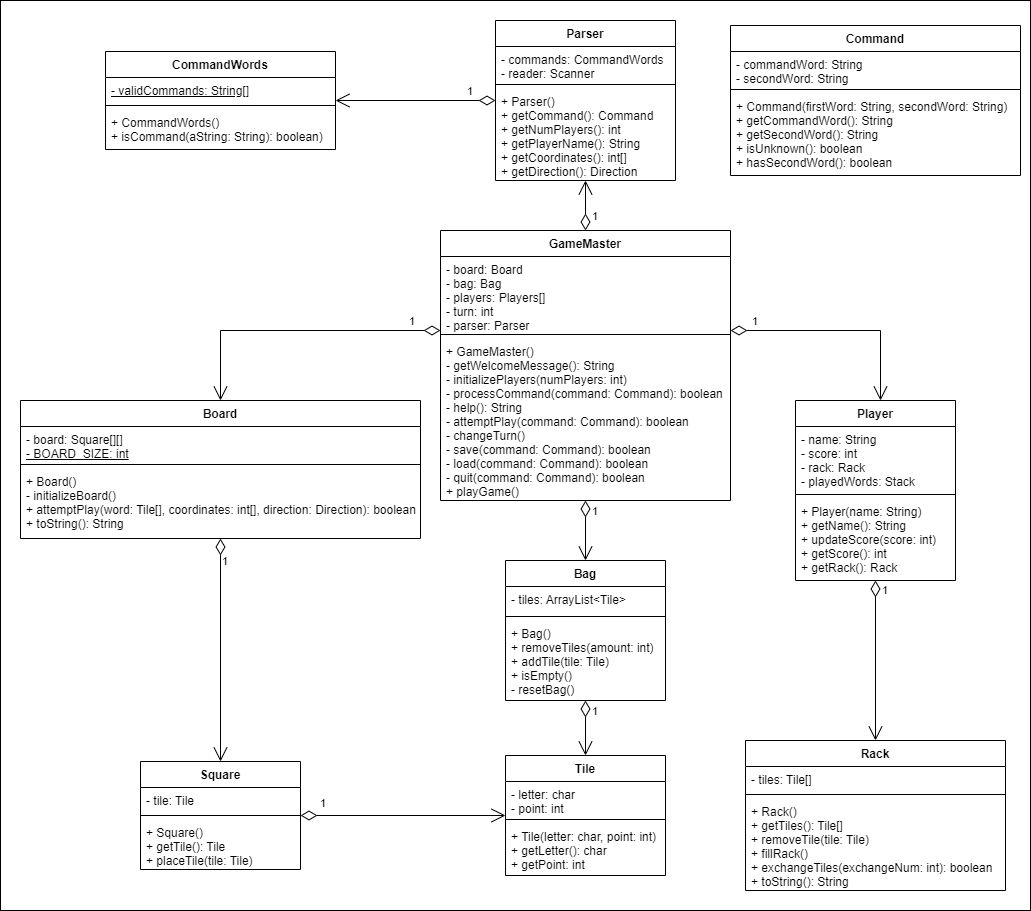

The diagram above was exported from draw.io. Its source (the exported page's mxGraphModel, read from the mxfile embedded in the PNG):
<mxGraphModel dx="1718" dy="591" grid="1" gridSize="10" guides="1" tooltips="1" connect="1" arrows="1" fold="1" page="1" pageScale="1" pageWidth="850" pageHeight="1100" math="0" shadow="0">
  <root>
    <mxCell id="0" />
    <mxCell id="1" parent="0" />
    <mxCell id="_NDRWsEpgLlSJMD4c0Te-43" value="" style="html=1;" parent="1" vertex="1">
      <mxGeometry x="-110" y="90" width="1030" height="910" as="geometry" />
    </mxCell>
    <mxCell id="_NDRWsEpgLlSJMD4c0Te-1" value="GameMaster" style="swimlane;fontStyle=1;align=center;verticalAlign=top;childLayout=stackLayout;horizontal=1;startSize=26;horizontalStack=0;resizeParent=1;resizeParentMax=0;resizeLast=0;collapsible=1;marginBottom=0;" parent="1" vertex="1">
      <mxGeometry x="330" y="320" width="290" height="270" as="geometry" />
    </mxCell>
    <mxCell id="_NDRWsEpgLlSJMD4c0Te-2" value="- board: Board&#10;- bag: Bag&#10;- players: Players[]&#10;- turn: int&#10;- parser: Parser" style="text;strokeColor=none;fillColor=none;align=left;verticalAlign=top;spacingLeft=4;spacingRight=4;overflow=hidden;rotatable=0;points=[[0,0.5],[1,0.5]];portConstraint=eastwest;" parent="_NDRWsEpgLlSJMD4c0Te-1" vertex="1">
      <mxGeometry y="26" width="290" height="74" as="geometry" />
    </mxCell>
    <mxCell id="_NDRWsEpgLlSJMD4c0Te-3" value="" style="line;strokeWidth=1;fillColor=none;align=left;verticalAlign=middle;spacingTop=-1;spacingLeft=3;spacingRight=3;rotatable=0;labelPosition=right;points=[];portConstraint=eastwest;strokeColor=inherit;" parent="_NDRWsEpgLlSJMD4c0Te-1" vertex="1">
      <mxGeometry y="100" width="290" height="8" as="geometry" />
    </mxCell>
    <mxCell id="_NDRWsEpgLlSJMD4c0Te-4" value="+ GameMaster()&#10;- getWelcomeMessage(): String&#10;- initializePlayers(numPlayers: int)&#10;- processCommand(command: Command): boolean&#10;- help(): String&#10;- attemptPlay(command: Command): boolean&#10;- changeTurn()&#10;- save(command: Command): boolean&#10;- load(command: Command): boolean&#10;- quit(command: Command): boolean&#10;+ playGame()" style="text;strokeColor=none;fillColor=none;align=left;verticalAlign=top;spacingLeft=4;spacingRight=4;overflow=hidden;rotatable=0;points=[[0,0.5],[1,0.5]];portConstraint=eastwest;" parent="_NDRWsEpgLlSJMD4c0Te-1" vertex="1">
      <mxGeometry y="108" width="290" height="162" as="geometry" />
    </mxCell>
    <mxCell id="_NDRWsEpgLlSJMD4c0Te-9" value="Board" style="swimlane;fontStyle=1;align=center;verticalAlign=top;childLayout=stackLayout;horizontal=1;startSize=26;horizontalStack=0;resizeParent=1;resizeParentMax=0;resizeLast=0;collapsible=1;marginBottom=0;" parent="1" vertex="1">
      <mxGeometry x="-90" y="490" width="400" height="138" as="geometry" />
    </mxCell>
    <mxCell id="_NDRWsEpgLlSJMD4c0Te-10" value="- board: Square[][]&lt;br&gt;&lt;u&gt;- BOARD_SIZE: int&lt;/u&gt;" style="text;strokeColor=none;fillColor=none;align=left;verticalAlign=top;spacingLeft=4;spacingRight=4;overflow=hidden;rotatable=0;points=[[0,0.5],[1,0.5]];portConstraint=eastwest;html=1;" parent="_NDRWsEpgLlSJMD4c0Te-9" vertex="1">
      <mxGeometry y="26" width="400" height="34" as="geometry" />
    </mxCell>
    <mxCell id="_NDRWsEpgLlSJMD4c0Te-11" value="" style="line;strokeWidth=1;fillColor=none;align=left;verticalAlign=middle;spacingTop=-1;spacingLeft=3;spacingRight=3;rotatable=0;labelPosition=right;points=[];portConstraint=eastwest;strokeColor=inherit;" parent="_NDRWsEpgLlSJMD4c0Te-9" vertex="1">
      <mxGeometry y="60" width="400" height="8" as="geometry" />
    </mxCell>
    <mxCell id="_NDRWsEpgLlSJMD4c0Te-12" value="+ Board()&#10;- initializeBoard()&#10;+ attemptPlay(word: Tile[], coordinates: int[], direction: Direction): boolean&#10;+ toString(): String" style="text;strokeColor=none;fillColor=none;align=left;verticalAlign=top;spacingLeft=4;spacingRight=4;overflow=hidden;rotatable=0;points=[[0,0.5],[1,0.5]];portConstraint=eastwest;" parent="_NDRWsEpgLlSJMD4c0Te-9" vertex="1">
      <mxGeometry y="68" width="400" height="70" as="geometry" />
    </mxCell>
    <mxCell id="_NDRWsEpgLlSJMD4c0Te-13" value="Bag" style="swimlane;fontStyle=1;align=center;verticalAlign=top;childLayout=stackLayout;horizontal=1;startSize=26;horizontalStack=0;resizeParent=1;resizeParentMax=0;resizeLast=0;collapsible=1;marginBottom=0;" parent="1" vertex="1">
      <mxGeometry x="395" y="650" width="160" height="140" as="geometry" />
    </mxCell>
    <mxCell id="_NDRWsEpgLlSJMD4c0Te-14" value="- tiles: ArrayList&lt;Tile&gt;" style="text;strokeColor=none;fillColor=none;align=left;verticalAlign=top;spacingLeft=4;spacingRight=4;overflow=hidden;rotatable=0;points=[[0,0.5],[1,0.5]];portConstraint=eastwest;" parent="_NDRWsEpgLlSJMD4c0Te-13" vertex="1">
      <mxGeometry y="26" width="160" height="26" as="geometry" />
    </mxCell>
    <mxCell id="_NDRWsEpgLlSJMD4c0Te-15" value="" style="line;strokeWidth=1;fillColor=none;align=left;verticalAlign=middle;spacingTop=-1;spacingLeft=3;spacingRight=3;rotatable=0;labelPosition=right;points=[];portConstraint=eastwest;strokeColor=inherit;" parent="_NDRWsEpgLlSJMD4c0Te-13" vertex="1">
      <mxGeometry y="52" width="160" height="8" as="geometry" />
    </mxCell>
    <mxCell id="_NDRWsEpgLlSJMD4c0Te-16" value="+ Bag()&#10;+ removeTiles(amount: int)&#10;+ addTile(tile: Tile)&#10;+ isEmpty()&#10;- resetBag()" style="text;strokeColor=none;fillColor=none;align=left;verticalAlign=top;spacingLeft=4;spacingRight=4;overflow=hidden;rotatable=0;points=[[0,0.5],[1,0.5]];portConstraint=eastwest;" parent="_NDRWsEpgLlSJMD4c0Te-13" vertex="1">
      <mxGeometry y="60" width="160" height="80" as="geometry" />
    </mxCell>
    <mxCell id="_NDRWsEpgLlSJMD4c0Te-17" value="Square" style="swimlane;fontStyle=1;align=center;verticalAlign=top;childLayout=stackLayout;horizontal=1;startSize=26;horizontalStack=0;resizeParent=1;resizeParentMax=0;resizeLast=0;collapsible=1;marginBottom=0;" parent="1" vertex="1">
      <mxGeometry x="30" y="851" width="160" height="108" as="geometry" />
    </mxCell>
    <mxCell id="_NDRWsEpgLlSJMD4c0Te-18" value="- tile: Tile" style="text;strokeColor=none;fillColor=none;align=left;verticalAlign=top;spacingLeft=4;spacingRight=4;overflow=hidden;rotatable=0;points=[[0,0.5],[1,0.5]];portConstraint=eastwest;" parent="_NDRWsEpgLlSJMD4c0Te-17" vertex="1">
      <mxGeometry y="26" width="160" height="24" as="geometry" />
    </mxCell>
    <mxCell id="_NDRWsEpgLlSJMD4c0Te-19" value="" style="line;strokeWidth=1;fillColor=none;align=left;verticalAlign=middle;spacingTop=-1;spacingLeft=3;spacingRight=3;rotatable=0;labelPosition=right;points=[];portConstraint=eastwest;strokeColor=inherit;" parent="_NDRWsEpgLlSJMD4c0Te-17" vertex="1">
      <mxGeometry y="50" width="160" height="8" as="geometry" />
    </mxCell>
    <mxCell id="_NDRWsEpgLlSJMD4c0Te-20" value="+ Square()&#10;+ getTile(): Tile&#10;+ placeTile(tile: Tile)" style="text;strokeColor=none;fillColor=none;align=left;verticalAlign=top;spacingLeft=4;spacingRight=4;overflow=hidden;rotatable=0;points=[[0,0.5],[1,0.5]];portConstraint=eastwest;" parent="_NDRWsEpgLlSJMD4c0Te-17" vertex="1">
      <mxGeometry y="58" width="160" height="50" as="geometry" />
    </mxCell>
    <mxCell id="_NDRWsEpgLlSJMD4c0Te-21" value="Tile" style="swimlane;fontStyle=1;align=center;verticalAlign=top;childLayout=stackLayout;horizontal=1;startSize=26;horizontalStack=0;resizeParent=1;resizeParentMax=0;resizeLast=0;collapsible=1;marginBottom=0;" parent="1" vertex="1">
      <mxGeometry x="395" y="845" width="160" height="120" as="geometry" />
    </mxCell>
    <mxCell id="_NDRWsEpgLlSJMD4c0Te-22" value="- letter: char&#10;- point: int" style="text;strokeColor=none;fillColor=none;align=left;verticalAlign=top;spacingLeft=4;spacingRight=4;overflow=hidden;rotatable=0;points=[[0,0.5],[1,0.5]];portConstraint=eastwest;" parent="_NDRWsEpgLlSJMD4c0Te-21" vertex="1">
      <mxGeometry y="26" width="160" height="34" as="geometry" />
    </mxCell>
    <mxCell id="_NDRWsEpgLlSJMD4c0Te-23" value="" style="line;strokeWidth=1;fillColor=none;align=left;verticalAlign=middle;spacingTop=-1;spacingLeft=3;spacingRight=3;rotatable=0;labelPosition=right;points=[];portConstraint=eastwest;strokeColor=inherit;" parent="_NDRWsEpgLlSJMD4c0Te-21" vertex="1">
      <mxGeometry y="60" width="160" height="8" as="geometry" />
    </mxCell>
    <mxCell id="_NDRWsEpgLlSJMD4c0Te-24" value="+ Tile(letter: char, point: int)&#10;+ getLetter(): char&#10;+ getPoint: int" style="text;strokeColor=none;fillColor=none;align=left;verticalAlign=top;spacingLeft=4;spacingRight=4;overflow=hidden;rotatable=0;points=[[0,0.5],[1,0.5]];portConstraint=eastwest;" parent="_NDRWsEpgLlSJMD4c0Te-21" vertex="1">
      <mxGeometry y="68" width="160" height="52" as="geometry" />
    </mxCell>
    <mxCell id="_NDRWsEpgLlSJMD4c0Te-25" value="Player" style="swimlane;fontStyle=1;align=center;verticalAlign=top;childLayout=stackLayout;horizontal=1;startSize=26;horizontalStack=0;resizeParent=1;resizeParentMax=0;resizeLast=0;collapsible=1;marginBottom=0;" parent="1" vertex="1">
      <mxGeometry x="685" y="490" width="160" height="180" as="geometry" />
    </mxCell>
    <mxCell id="_NDRWsEpgLlSJMD4c0Te-26" value="- name: String&#10;- score: int&#10;- rack: Rack&#10;- playedWords: Stack" style="text;strokeColor=none;fillColor=none;align=left;verticalAlign=top;spacingLeft=4;spacingRight=4;overflow=hidden;rotatable=0;points=[[0,0.5],[1,0.5]];portConstraint=eastwest;" parent="_NDRWsEpgLlSJMD4c0Te-25" vertex="1">
      <mxGeometry y="26" width="160" height="64" as="geometry" />
    </mxCell>
    <mxCell id="_NDRWsEpgLlSJMD4c0Te-27" value="" style="line;strokeWidth=1;fillColor=none;align=left;verticalAlign=middle;spacingTop=-1;spacingLeft=3;spacingRight=3;rotatable=0;labelPosition=right;points=[];portConstraint=eastwest;strokeColor=inherit;" parent="_NDRWsEpgLlSJMD4c0Te-25" vertex="1">
      <mxGeometry y="90" width="160" height="8" as="geometry" />
    </mxCell>
    <mxCell id="_NDRWsEpgLlSJMD4c0Te-28" value="+ Player(name: String)&#10;+ getName(): String&#10;+ updateScore(score: int)&#10;+ getScore(): int&#10;+ getRack(): Rack" style="text;strokeColor=none;fillColor=none;align=left;verticalAlign=top;spacingLeft=4;spacingRight=4;overflow=hidden;rotatable=0;points=[[0,0.5],[1,0.5]];portConstraint=eastwest;" parent="_NDRWsEpgLlSJMD4c0Te-25" vertex="1">
      <mxGeometry y="98" width="160" height="82" as="geometry" />
    </mxCell>
    <mxCell id="_NDRWsEpgLlSJMD4c0Te-29" value="Rack" style="swimlane;fontStyle=1;align=center;verticalAlign=top;childLayout=stackLayout;horizontal=1;startSize=26;horizontalStack=0;resizeParent=1;resizeParentMax=0;resizeLast=0;collapsible=1;marginBottom=0;" parent="1" vertex="1">
      <mxGeometry x="635" y="830" width="260" height="150" as="geometry" />
    </mxCell>
    <mxCell id="_NDRWsEpgLlSJMD4c0Te-30" value="- tiles: Tile[]" style="text;strokeColor=none;fillColor=none;align=left;verticalAlign=top;spacingLeft=4;spacingRight=4;overflow=hidden;rotatable=0;points=[[0,0.5],[1,0.5]];portConstraint=eastwest;" parent="_NDRWsEpgLlSJMD4c0Te-29" vertex="1">
      <mxGeometry y="26" width="260" height="24" as="geometry" />
    </mxCell>
    <mxCell id="_NDRWsEpgLlSJMD4c0Te-31" value="" style="line;strokeWidth=1;fillColor=none;align=left;verticalAlign=middle;spacingTop=-1;spacingLeft=3;spacingRight=3;rotatable=0;labelPosition=right;points=[];portConstraint=eastwest;strokeColor=inherit;" parent="_NDRWsEpgLlSJMD4c0Te-29" vertex="1">
      <mxGeometry y="50" width="260" height="8" as="geometry" />
    </mxCell>
    <mxCell id="_NDRWsEpgLlSJMD4c0Te-32" value="+ Rack()&#10;+ getTiles(): Tile[]&#10;+ removeTile(tile: Tile)&#10;+ fillRack()&#10;+ exchangeTiles(exchangeNum: int): boolean&#10;+ toString(): String" style="text;strokeColor=none;fillColor=none;align=left;verticalAlign=top;spacingLeft=4;spacingRight=4;overflow=hidden;rotatable=0;points=[[0,0.5],[1,0.5]];portConstraint=eastwest;" parent="_NDRWsEpgLlSJMD4c0Te-29" vertex="1">
      <mxGeometry y="58" width="260" height="92" as="geometry" />
    </mxCell>
    <mxCell id="_NDRWsEpgLlSJMD4c0Te-33" value="1" style="endArrow=open;html=1;endSize=12;startArrow=diamondThin;startSize=14;startFill=0;edgeStyle=orthogonalEdgeStyle;align=left;verticalAlign=bottom;rounded=0;" parent="1" source="_NDRWsEpgLlSJMD4c0Te-1" target="_NDRWsEpgLlSJMD4c0Te-9" edge="1">
      <mxGeometry x="-0.7736" relative="1" as="geometry">
        <mxPoint x="190" y="700" as="sourcePoint" />
        <mxPoint x="350" y="700" as="targetPoint" />
        <mxPoint as="offset" />
        <Array as="points">
          <mxPoint x="110" y="420" />
        </Array>
      </mxGeometry>
    </mxCell>
    <mxCell id="_NDRWsEpgLlSJMD4c0Te-34" value="1" style="endArrow=open;html=1;endSize=12;startArrow=diamondThin;startSize=14;startFill=0;edgeStyle=orthogonalEdgeStyle;align=left;verticalAlign=bottom;rounded=0;" parent="1" source="_NDRWsEpgLlSJMD4c0Te-1" target="_NDRWsEpgLlSJMD4c0Te-13" edge="1">
      <mxGeometry x="-0.3333" y="5" relative="1" as="geometry">
        <mxPoint x="280" y="550" as="sourcePoint" />
        <mxPoint x="440" y="550" as="targetPoint" />
        <mxPoint as="offset" />
      </mxGeometry>
    </mxCell>
    <mxCell id="_NDRWsEpgLlSJMD4c0Te-35" value="1" style="endArrow=open;html=1;endSize=12;startArrow=diamondThin;startSize=14;startFill=0;edgeStyle=orthogonalEdgeStyle;align=left;verticalAlign=bottom;rounded=0;" parent="1" source="_NDRWsEpgLlSJMD4c0Te-1" target="_NDRWsEpgLlSJMD4c0Te-25" edge="1">
      <mxGeometry x="-0.8182" relative="1" as="geometry">
        <mxPoint x="450" y="460" as="sourcePoint" />
        <mxPoint x="610" y="460" as="targetPoint" />
        <mxPoint as="offset" />
        <Array as="points">
          <mxPoint x="770" y="420" />
        </Array>
      </mxGeometry>
    </mxCell>
    <mxCell id="_NDRWsEpgLlSJMD4c0Te-36" value="1" style="endArrow=open;html=1;endSize=12;startArrow=diamondThin;startSize=14;startFill=0;edgeStyle=orthogonalEdgeStyle;align=left;verticalAlign=bottom;rounded=0;" parent="1" source="_NDRWsEpgLlSJMD4c0Te-25" target="_NDRWsEpgLlSJMD4c0Te-29" edge="1">
      <mxGeometry x="-0.7647" y="5" relative="1" as="geometry">
        <mxPoint x="530" y="680" as="sourcePoint" />
        <mxPoint x="690" y="680" as="targetPoint" />
        <mxPoint as="offset" />
      </mxGeometry>
    </mxCell>
    <mxCell id="_NDRWsEpgLlSJMD4c0Te-40" value="1" style="endArrow=open;html=1;endSize=12;startArrow=diamondThin;startSize=14;startFill=0;edgeStyle=orthogonalEdgeStyle;align=left;verticalAlign=bottom;rounded=0;" parent="1" source="_NDRWsEpgLlSJMD4c0Te-13" target="_NDRWsEpgLlSJMD4c0Te-21" edge="1">
      <mxGeometry x="-0.2727" y="5" relative="1" as="geometry">
        <mxPoint x="410" y="770" as="sourcePoint" />
        <mxPoint x="570" y="770" as="targetPoint" />
        <mxPoint as="offset" />
      </mxGeometry>
    </mxCell>
    <mxCell id="_NDRWsEpgLlSJMD4c0Te-41" value="1" style="endArrow=open;html=1;endSize=12;startArrow=diamondThin;startSize=14;startFill=0;edgeStyle=orthogonalEdgeStyle;align=left;verticalAlign=bottom;rounded=0;" parent="1" source="_NDRWsEpgLlSJMD4c0Te-9" target="_NDRWsEpgLlSJMD4c0Te-17" edge="1">
      <mxGeometry x="-0.7117" relative="1" as="geometry">
        <mxPoint x="320" y="750" as="sourcePoint" />
        <mxPoint x="480" y="750" as="targetPoint" />
        <mxPoint as="offset" />
      </mxGeometry>
    </mxCell>
    <mxCell id="_NDRWsEpgLlSJMD4c0Te-42" value="1" style="endArrow=open;html=1;endSize=12;startArrow=diamondThin;startSize=14;startFill=0;edgeStyle=orthogonalEdgeStyle;align=left;verticalAlign=bottom;rounded=0;" parent="1" source="_NDRWsEpgLlSJMD4c0Te-17" target="_NDRWsEpgLlSJMD4c0Te-21" edge="1">
      <mxGeometry x="-0.8261" y="3" relative="1" as="geometry">
        <mxPoint x="240" y="869" as="sourcePoint" />
        <mxPoint x="400" y="869" as="targetPoint" />
        <mxPoint as="offset" />
      </mxGeometry>
    </mxCell>
    <mxCell id="DdKD6Whof1czNqlSxcWp-1" value="Parser" style="swimlane;fontStyle=1;align=center;verticalAlign=top;childLayout=stackLayout;horizontal=1;startSize=26;horizontalStack=0;resizeParent=1;resizeParentMax=0;resizeLast=0;collapsible=1;marginBottom=0;" parent="1" vertex="1">
      <mxGeometry x="385" y="110" width="180" height="160" as="geometry" />
    </mxCell>
    <mxCell id="DdKD6Whof1czNqlSxcWp-2" value="- commands: CommandWords&#10;- reader: Scanner" style="text;strokeColor=none;fillColor=none;align=left;verticalAlign=top;spacingLeft=4;spacingRight=4;overflow=hidden;rotatable=0;points=[[0,0.5],[1,0.5]];portConstraint=eastwest;" parent="DdKD6Whof1czNqlSxcWp-1" vertex="1">
      <mxGeometry y="26" width="180" height="34" as="geometry" />
    </mxCell>
    <mxCell id="DdKD6Whof1czNqlSxcWp-3" value="" style="line;strokeWidth=1;fillColor=none;align=left;verticalAlign=middle;spacingTop=-1;spacingLeft=3;spacingRight=3;rotatable=0;labelPosition=right;points=[];portConstraint=eastwest;strokeColor=inherit;" parent="DdKD6Whof1czNqlSxcWp-1" vertex="1">
      <mxGeometry y="60" width="180" height="8" as="geometry" />
    </mxCell>
    <mxCell id="DdKD6Whof1czNqlSxcWp-4" value="+ Parser()&#10;+ getCommand(): Command&#10;+ getNumPlayers(): int&#10;+ getPlayerName(): String&#10;+ getCoordinates(): int[]&#10;+ getDirection(): Direction" style="text;strokeColor=none;fillColor=none;align=left;verticalAlign=top;spacingLeft=4;spacingRight=4;overflow=hidden;rotatable=0;points=[[0,0.5],[1,0.5]];portConstraint=eastwest;" parent="DdKD6Whof1czNqlSxcWp-1" vertex="1">
      <mxGeometry y="68" width="180" height="92" as="geometry" />
    </mxCell>
    <mxCell id="DdKD6Whof1czNqlSxcWp-5" value="CommandWords" style="swimlane;fontStyle=1;align=center;verticalAlign=top;childLayout=stackLayout;horizontal=1;startSize=26;horizontalStack=0;resizeParent=1;resizeParentMax=0;resizeLast=0;collapsible=1;marginBottom=0;" parent="1" vertex="1">
      <mxGeometry x="-5" y="141" width="230" height="98" as="geometry" />
    </mxCell>
    <mxCell id="DdKD6Whof1czNqlSxcWp-6" value="&lt;u&gt;- validCommands: String[]&lt;/u&gt;" style="text;strokeColor=none;fillColor=none;align=left;verticalAlign=top;spacingLeft=4;spacingRight=4;overflow=hidden;rotatable=0;points=[[0,0.5],[1,0.5]];portConstraint=eastwest;html=1;" parent="DdKD6Whof1czNqlSxcWp-5" vertex="1">
      <mxGeometry y="26" width="230" height="24" as="geometry" />
    </mxCell>
    <mxCell id="DdKD6Whof1czNqlSxcWp-7" value="" style="line;strokeWidth=1;fillColor=none;align=left;verticalAlign=middle;spacingTop=-1;spacingLeft=3;spacingRight=3;rotatable=0;labelPosition=right;points=[];portConstraint=eastwest;strokeColor=inherit;" parent="DdKD6Whof1czNqlSxcWp-5" vertex="1">
      <mxGeometry y="50" width="230" height="8" as="geometry" />
    </mxCell>
    <mxCell id="DdKD6Whof1czNqlSxcWp-8" value="+ CommandWords()&#10;+ isCommand(aString: String): boolean)" style="text;strokeColor=none;fillColor=none;align=left;verticalAlign=top;spacingLeft=4;spacingRight=4;overflow=hidden;rotatable=0;points=[[0,0.5],[1,0.5]];portConstraint=eastwest;" parent="DdKD6Whof1czNqlSxcWp-5" vertex="1">
      <mxGeometry y="58" width="230" height="40" as="geometry" />
    </mxCell>
    <mxCell id="DdKD6Whof1czNqlSxcWp-9" value="Command" style="swimlane;fontStyle=1;align=center;verticalAlign=top;childLayout=stackLayout;horizontal=1;startSize=26;horizontalStack=0;resizeParent=1;resizeParentMax=0;resizeLast=0;collapsible=1;marginBottom=0;" parent="1" vertex="1">
      <mxGeometry x="620" y="115" width="290" height="150" as="geometry" />
    </mxCell>
    <mxCell id="DdKD6Whof1czNqlSxcWp-10" value="- commandWord: String&#10;- secondWord: String" style="text;strokeColor=none;fillColor=none;align=left;verticalAlign=top;spacingLeft=4;spacingRight=4;overflow=hidden;rotatable=0;points=[[0,0.5],[1,0.5]];portConstraint=eastwest;" parent="DdKD6Whof1czNqlSxcWp-9" vertex="1">
      <mxGeometry y="26" width="290" height="34" as="geometry" />
    </mxCell>
    <mxCell id="DdKD6Whof1czNqlSxcWp-11" value="" style="line;strokeWidth=1;fillColor=none;align=left;verticalAlign=middle;spacingTop=-1;spacingLeft=3;spacingRight=3;rotatable=0;labelPosition=right;points=[];portConstraint=eastwest;strokeColor=inherit;" parent="DdKD6Whof1czNqlSxcWp-9" vertex="1">
      <mxGeometry y="60" width="290" height="8" as="geometry" />
    </mxCell>
    <mxCell id="DdKD6Whof1czNqlSxcWp-12" value="+ Command(firstWord: String, secondWord: String)&#10;+ getCommandWord(): String&#10;+ getSecondWord(): String&#10;+ isUnknown(): boolean&#10;+ hasSecondWord(): boolean" style="text;strokeColor=none;fillColor=none;align=left;verticalAlign=top;spacingLeft=4;spacingRight=4;overflow=hidden;rotatable=0;points=[[0,0.5],[1,0.5]];portConstraint=eastwest;" parent="DdKD6Whof1czNqlSxcWp-9" vertex="1">
      <mxGeometry y="68" width="290" height="82" as="geometry" />
    </mxCell>
    <mxCell id="OGVIo1yhkweE6xSq_iLl-1" value="1" style="endArrow=open;html=1;endSize=12;startArrow=diamondThin;startSize=14;startFill=0;edgeStyle=orthogonalEdgeStyle;align=left;verticalAlign=bottom;rounded=0;" parent="1" source="_NDRWsEpgLlSJMD4c0Te-1" target="DdKD6Whof1czNqlSxcWp-1" edge="1">
      <mxGeometry x="-0.8182" y="-5" relative="1" as="geometry">
        <mxPoint x="410" y="440" as="sourcePoint" />
        <mxPoint x="570" y="440" as="targetPoint" />
        <mxPoint as="offset" />
      </mxGeometry>
    </mxCell>
    <mxCell id="OGVIo1yhkweE6xSq_iLl-2" value="1" style="endArrow=open;html=1;endSize=12;startArrow=diamondThin;startSize=14;startFill=0;edgeStyle=orthogonalEdgeStyle;align=left;verticalAlign=bottom;rounded=0;" parent="1" source="DdKD6Whof1czNqlSxcWp-1" target="DdKD6Whof1czNqlSxcWp-5" edge="1">
      <mxGeometry x="-0.6296" relative="1" as="geometry">
        <mxPoint x="410" y="490" as="sourcePoint" />
        <mxPoint x="570" y="490" as="targetPoint" />
        <mxPoint as="offset" />
      </mxGeometry>
    </mxCell>
  </root>
</mxGraphModel>